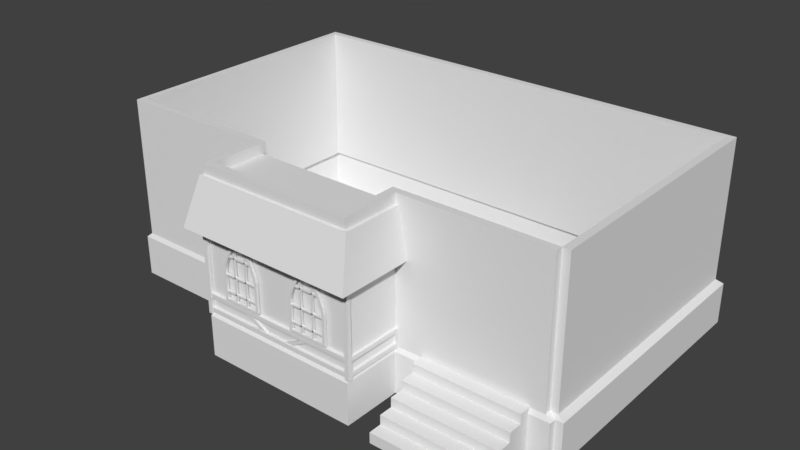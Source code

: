# Source: House2.blend  (saved by Blender 2.77.0; exported with 4.5.12 LTS)
import bpy
from mathutils import Matrix  # noqa: F401  (used for matrix-valued properties, if any)

bpy.ops.wm.read_factory_settings(use_empty=True)
scene = bpy.context.scene
scene.name = 'Scene'

# ---- collections
col_collection_1 = bpy.data.collections.new('Collection 1'); scene.collection.children.link(col_collection_1)

# ---- world
world_world = bpy.data.worlds.new('World'); scene.world = world_world
world_world.color = (0.05088, 0.05088, 0.05088)
world_world.use_sun_shadow = False
world_world.sun_shadow_jitter_overblur = 0.0
world_world.cycles.sampling_method = 'MANUAL'

# ---- meshes
me_cube_006 = bpy.data.meshes.new('Cube.006')
me_cube_006.from_pydata([(-1.0, -1.0, -1.0), (-1.0, -1.0, 1.0), (-1.0, 1.0, -1.0), (-1.0, 1.0, 1.0), (1.0, -1.0, -1.0), (1.0, -1.0, 1.0), (1.0, 1.0, -1.0), (1.0, 1.0, 1.0), (-1.0, 3.061, -1.0), (-1.0, 3.061, 1.0), (1.0, 3.061, -1.0), (1.0, 3.061, 1.0), (-1.0, 5.122, -1.0), (-1.0, 5.122, 1.0), (1.0, 5.122, -1.0), (1.0, 5.122, 1.0), (-1.0, 7.183, -1.0), (-1.0, 7.183, 1.0), (1.0, 7.183, -1.0), (1.0, 7.183, 1.0), (-1.0, 9.244, -1.0), (-1.0, 9.244, 1.0), (1.0, 9.244, -1.0), (1.0, 9.244, 1.0), (-1.0, 1.0, 2.792), (1.0, 1.0, 2.792), (-1.0, 3.061, 2.792), (1.0, 3.061, 2.792), (-1.0, 5.122, 2.792), (1.0, 5.122, 2.792), (-1.0, 7.183, 2.792), (1.0, 7.183, 2.792), (-1.0, 9.244, 2.792), (1.0, 9.244, 2.792), (-1.0, 3.061, 4.583), (1.0, 3.061, 4.583), (-1.0, 5.122, 4.583), (1.0, 5.122, 4.583), (-1.0, 7.183, 4.583), (1.0, 7.183, 4.583), (-1.0, 9.244, 4.583), (1.0, 9.244, 4.583), (-1.0, 5.122, 6.375), (1.0, 5.122, 6.375), (-1.0, 7.183, 6.375), (1.0, 7.183, 6.375), (-1.0, 9.244, 6.375), (1.0, 9.244, 6.375), (-1.0, 7.183, 8.166), (1.0, 7.183, 8.166), (-1.0, 9.244, 8.166), (1.0, 9.244, 8.166)], [], [(1, 3, 2, 0), (6, 2, 8, 10), (7, 5, 4, 6), (5, 1, 0, 4), (0, 2, 6, 4), (5, 7, 3, 1), (10, 8, 12, 14), (23, 21, 32, 33), (2, 3, 9, 8), (7, 6, 10, 11), (15, 14, 18, 19), (15, 19, 31, 29), (11, 10, 14, 15), (8, 9, 13, 12), (19, 18, 22, 23), (12, 13, 17, 16), (14, 12, 16, 18), (11, 15, 29, 27), (21, 23, 22, 20), (16, 17, 21, 20), (18, 16, 20, 22), (9, 3, 24, 26), (24, 25, 27, 26), (31, 33, 41, 39), (28, 26, 34, 36), (29, 31, 39, 37), (13, 9, 26, 28), (17, 13, 28, 30), (19, 23, 33, 31), (3, 7, 25, 24), (7, 11, 27, 25), (21, 17, 30, 32), (34, 35, 37, 36), (38, 36, 42, 44), (39, 41, 47, 45), (30, 28, 36, 38), (27, 29, 37, 35), (32, 30, 38, 40), (26, 27, 35, 34), (33, 32, 40, 41), (42, 43, 45, 44), (45, 47, 51, 49), (40, 38, 44, 46), (41, 40, 46, 47), (37, 39, 45, 43), (36, 37, 43, 42), (48, 49, 51, 50), (44, 45, 49, 48), (46, 44, 48, 50), (47, 46, 50, 51)])
me_cube_006.use_remesh_preserve_volume = False
me_cube_006.use_remesh_preserve_attributes = False
me_cube_006.use_mirror_vertex_groups = False
me_cube_006.update()
me_cube_005 = bpy.data.meshes.new('Cube.005')
me_cube_005.from_pydata([(-1.111, -1.609, -1.0), (-1.0, -1.0, 1.0), (-1.111, 1.552, -1.0), (-1.0, 1.552, 1.0), (1.111, -1.609, -1.0), (1.0, -1.0, 1.0), (1.111, 1.552, -1.0), (1.0, 1.552, 1.0)], [], [(1, 3, 2, 0), (3, 7, 6, 2), (7, 5, 4, 6), (5, 1, 0, 4), (0, 2, 6, 4), (5, 7, 3, 1)])
me_cube_005.use_remesh_preserve_volume = False
me_cube_005.use_remesh_preserve_attributes = False
me_cube_005.use_mirror_vertex_groups = False
me_cube_005.update()
me_cube_004 = bpy.data.meshes.new('Cube.004')
me_cube_004.from_pydata([(-0.4088, 21.22, 29.48), (-0.4088, 21.22, 29.04), (-0.4088, 20.78, 29.48), (-0.4088, 21.22, 29.92), (-0.4645, 20.78, 29.04), (-0.4645, 20.78, 29.92), (-0.4645, 21.67, 29.04), (-0.4645, 21.67, 29.92), (-0.4088, 21.67, 29.48), (-0.4088, 21.67, 29.92), (-0.4088, 21.67, 29.04), (-0.4088, 20.78, 29.92), (-0.4645, 21.67, 29.48), (-0.4645, 21.22, 29.92), (-0.4645, 20.78, 29.48), (-0.4645, 21.22, 29.04), (-0.4088, 21.22, 42.29), (-0.4088, 20.78, 29.04), (-0.4645, 20.78, 42.29), (-0.4645, 21.67, 42.29), (-0.4088, 21.67, 42.29), (-0.4088, 20.78, 42.29), (-0.4645, 21.22, 42.29), (-0.4368, 21.22, 44.82), (-0.4875, 20.78, 44.27), (-0.4875, 21.67, 44.27), (-0.4368, 21.67, 44.82), (-0.4368, 20.78, 44.82), (-0.4875, 21.22, 44.27), (-0.5055, 21.22, 48.37), (-0.5511, 20.78, 47.61), (-0.5511, 21.67, 47.61), (-0.5055, 21.67, 48.37), (-0.5055, 20.78, 48.37), (-0.5511, 21.22, 47.61), (-0.6206, 21.22, 52.21), (-0.6549, 20.78, 51.17), (-0.6549, 21.67, 51.17), (-0.6206, 21.67, 52.21), (-0.6206, 20.78, 52.21), (-0.6549, 21.22, 51.17), (-0.7674, 21.22, 54.91), (-0.7877, 20.78, 53.68), (-0.7877, 21.67, 53.68), (-0.7674, 21.67, 54.91), (-0.7674, 20.78, 54.91), (-0.7877, 21.22, 53.68), (-0.8166, 21.22, 55.37), (-0.8368, 20.78, 54.13), (-0.8368, 21.67, 54.13), (-0.8166, 21.67, 55.37), (-0.8166, 20.78, 55.37), (-0.8368, 21.22, 54.13), (-1.241, 20.88, 32.83), (-1.241, 20.88, 33.47), (-1.241, 21.6, 32.83), (-1.241, 21.6, 33.47), (-1.241, 20.88, 40.0), (-1.241, 20.88, 40.64), (-1.241, 21.6, 40.0), (-1.241, 21.6, 40.64), (-1.147, 20.88, 48.2), (-1.147, 20.88, 48.84), (-1.147, 21.6, 48.2), (-1.147, 21.6, 48.84), (-1.006, 20.88, 52.94), (-0.9734, 20.88, 52.94), (-1.006, 21.6, 52.94), (-0.9734, 21.6, 52.94), (-1.006, 20.88, 29.76), (-0.9734, 20.88, 29.76), (-1.006, 21.6, 29.76), (-0.9734, 21.6, 29.76), (-1.287, 21.22, 29.48), (-1.287, 21.22, 29.04), (-1.287, 20.78, 29.48), (-1.287, 21.22, 29.92), (-1.231, 20.78, 29.04), (-1.231, 20.78, 29.92), (-1.231, 21.67, 29.04), (-1.231, 21.67, 29.92), (-1.287, 21.67, 29.48), (-1.287, 21.67, 29.92), (-1.287, 21.67, 29.04), (-1.287, 20.78, 29.92), (-0.8477, 21.67, 29.92), (-1.231, 21.67, 29.48), (-0.8477, 21.67, 29.04), (-1.231, 21.22, 29.92), (-1.231, 20.78, 29.48), (-1.231, 21.22, 29.04), (-0.8477, 20.78, 29.92), (-0.8477, 20.78, 29.04), (-0.8477, 21.22, 29.92), (-0.8477, 21.22, 29.04), (-0.8477, 20.78, 29.48), (-1.287, 21.22, 42.29), (-0.8477, 21.67, 29.48), (-1.287, 20.78, 29.04), (-1.231, 20.78, 42.29), (-1.231, 21.67, 42.29), (-1.287, 21.67, 42.29), (-1.287, 20.78, 42.29), (-1.231, 21.22, 42.29), (-1.258, 21.22, 44.82), (-1.208, 20.78, 44.27), (-1.208, 21.67, 44.27), (-1.258, 21.67, 44.82), (-1.258, 20.78, 44.82), (-1.208, 21.22, 44.27), (-1.19, 21.22, 48.37), (-1.144, 20.78, 47.61), (-1.144, 21.67, 47.61), (-1.19, 21.67, 48.37), (-1.19, 20.78, 48.37), (-1.144, 21.22, 47.61), (-1.075, 21.22, 52.21), (-1.04, 20.78, 51.17), (-1.04, 21.67, 51.17), (-1.075, 21.67, 52.21), (-1.075, 20.78, 52.21), (-1.04, 21.22, 51.17), (-0.9279, 21.22, 54.91), (-0.9076, 20.78, 53.68), (-0.9076, 21.67, 53.68), (-0.9279, 21.67, 54.91), (-0.9279, 20.78, 54.91), (-0.9076, 21.22, 53.68), (-0.8788, 21.22, 55.37), (-0.8585, 20.78, 54.13), (-0.8585, 21.67, 54.13), (-0.8788, 21.67, 55.37), (-0.8788, 20.78, 55.37), (-0.8585, 21.22, 54.13), (-0.8477, 21.22, 55.51), (-0.8477, 20.78, 54.14), (-0.8477, 21.67, 54.14), (-0.8477, 21.67, 55.51), (-0.8477, 20.78, 55.51), (-0.8477, 21.22, 54.14), (-0.4542, 20.88, 32.83), (-0.4542, 20.88, 33.47), (-0.4542, 21.6, 32.83), (-0.4542, 21.6, 33.47), (-0.8477, 20.88, 32.83), (-0.8477, 20.88, 33.47), (-0.8477, 21.6, 32.83), (-0.8477, 21.6, 33.47), (-0.4542, 20.88, 40.0), (-0.4542, 20.88, 40.64), (-0.4542, 21.6, 40.0), (-0.4542, 21.6, 40.64), (-0.8477, 20.88, 40.0), (-0.8477, 20.88, 40.64), (-0.8477, 21.6, 40.0), (-0.8477, 21.6, 40.64), (-0.5482, 20.88, 48.2), (-0.5482, 20.88, 48.84), (-0.5482, 21.6, 48.2), (-0.5482, 21.6, 48.84), (-0.8477, 20.88, 48.2), (-0.8477, 20.88, 48.84), (-0.8477, 21.6, 48.2), (-0.8477, 21.6, 48.84), (-0.6896, 20.88, 52.94), (-0.7219, 20.88, 52.94), (-0.6896, 21.6, 52.94), (-0.7219, 21.6, 52.94), (-0.6896, 20.88, 29.76), (-0.7219, 20.88, 29.76), (-0.6896, 21.6, 29.76), (-0.7219, 21.6, 29.76), (1.309, 21.22, 29.48), (1.309, 21.22, 29.04), (1.309, 20.78, 29.48), (1.309, 21.22, 29.92), (1.253, 20.78, 29.04), (1.253, 20.78, 29.92), (1.253, 21.67, 29.04), (1.253, 21.67, 29.92), (1.309, 21.67, 29.48), (1.309, 21.67, 29.92), (1.309, 21.67, 29.04), (1.309, 20.78, 29.92), (1.253, 21.67, 29.48), (1.253, 21.22, 29.92), (1.253, 20.78, 29.48), (1.253, 21.22, 29.04), (1.309, 21.22, 42.29), (1.309, 20.78, 29.04), (1.253, 20.78, 42.29), (1.253, 21.67, 42.29), (1.309, 21.67, 42.29), (1.309, 20.78, 42.29), (1.253, 21.22, 42.29), (1.281, 21.22, 44.82), (1.23, 20.78, 44.27), (1.23, 21.67, 44.27), (1.281, 21.67, 44.82), (1.281, 20.78, 44.82), (1.23, 21.22, 44.27), (1.212, 21.22, 48.37), (1.166, 20.78, 47.61), (1.166, 21.67, 47.61), (1.212, 21.67, 48.37), (1.212, 20.78, 48.37), (1.166, 21.22, 47.61), (1.097, 21.22, 52.21), (1.062, 20.78, 51.17), (1.062, 21.67, 51.17), (1.097, 21.67, 52.21), (1.097, 20.78, 52.21), (1.062, 21.22, 51.17), (0.95, 21.22, 54.91), (0.9297, 20.78, 53.68), (0.9297, 21.67, 53.68), (0.95, 21.67, 54.91), (0.95, 20.78, 54.91), (0.9297, 21.22, 53.68), (0.9009, 21.22, 55.37), (0.8806, 20.78, 54.13), (0.8806, 21.67, 54.13), (0.9009, 21.67, 55.37), (0.9009, 20.78, 55.37), (0.8806, 21.22, 54.13), (0.4763, 20.88, 32.83), (0.4763, 20.88, 33.47), (0.4763, 21.6, 32.83), (0.4763, 21.6, 33.47), (0.4763, 20.88, 40.0), (0.4763, 20.88, 40.64), (0.4763, 21.6, 40.0), (0.4763, 21.6, 40.64), (0.5702, 20.88, 48.2), (0.5702, 20.88, 48.84), (0.5702, 21.6, 48.2), (0.5702, 21.6, 48.84), (0.7116, 20.88, 52.94), (0.744, 20.88, 52.94), (0.7116, 21.6, 52.94), (0.744, 21.6, 52.94), (0.7116, 20.88, 29.76), (0.744, 20.88, 29.76), (0.7116, 21.6, 29.76), (0.744, 21.6, 29.76), (0.4309, 21.22, 29.48), (0.4309, 21.22, 29.04), (0.4309, 20.78, 29.48), (0.4309, 21.22, 29.92), (0.4866, 20.78, 29.04), (0.4866, 20.78, 29.92), (0.4866, 21.67, 29.04), (0.4866, 21.67, 29.92), (0.4309, 21.67, 29.48), (0.4309, 21.67, 29.92), (0.4309, 21.67, 29.04), (0.4309, 20.78, 29.92), (0.8697, 21.67, 29.92), (0.4866, 21.67, 29.48), (0.8697, 21.67, 29.04), (0.4866, 21.22, 29.92), (0.4866, 20.78, 29.48), (0.4866, 21.22, 29.04), (0.8697, 20.78, 29.92), (0.8697, 20.78, 29.04), (0.8697, 21.22, 29.92), (0.8697, 21.22, 29.04), (0.8697, 20.78, 29.48), (0.4309, 21.22, 42.29), (0.8697, 21.67, 29.48), (0.4309, 20.78, 29.04), (0.4866, 20.78, 42.29), (0.4866, 21.67, 42.29), (0.4309, 21.67, 42.29), (0.4309, 20.78, 42.29), (0.4866, 21.22, 42.29), (0.4589, 21.22, 44.82), (0.5096, 20.78, 44.27), (0.5096, 21.67, 44.27), (0.4589, 21.67, 44.82), (0.4589, 20.78, 44.82), (0.5096, 21.22, 44.27), (0.5276, 21.22, 48.37), (0.5732, 20.78, 47.61), (0.5732, 21.67, 47.61), (0.5276, 21.67, 48.37), (0.5276, 20.78, 48.37), (0.5732, 21.22, 47.61), (0.6427, 21.22, 52.21), (0.677, 20.78, 51.17), (0.677, 21.67, 51.17), (0.6427, 21.67, 52.21), (0.6427, 20.78, 52.21), (0.677, 21.22, 51.17), (0.7895, 21.22, 54.91), (0.8098, 20.78, 53.68), (0.8098, 21.67, 53.68), (0.7895, 21.67, 54.91), (0.7895, 20.78, 54.91), (0.8098, 21.22, 53.68), (0.8386, 21.22, 55.37), (0.8589, 20.78, 54.13), (0.8589, 21.67, 54.13), (0.8386, 21.67, 55.37), (0.8386, 20.78, 55.37), (0.8589, 21.22, 54.13), (0.8697, 21.22, 55.51), (0.8697, 20.78, 54.14), (0.8697, 21.67, 54.14), (0.8697, 21.67, 55.51), (0.8697, 20.78, 55.51), (0.8697, 21.22, 54.14), (1.263, 20.88, 32.83), (1.263, 20.88, 33.47), (1.263, 21.6, 32.83), (1.263, 21.6, 33.47), (0.8697, 20.88, 32.83), (0.8697, 20.88, 33.47), (0.8697, 21.6, 32.83), (0.8697, 21.6, 33.47), (1.263, 20.88, 40.0), (1.263, 20.88, 40.64), (1.263, 21.6, 40.0), (1.263, 21.6, 40.64), (0.8697, 20.88, 40.0), (0.8697, 20.88, 40.64), (0.8697, 21.6, 40.0), (0.8697, 21.6, 40.64), (1.169, 20.88, 48.2), (1.169, 20.88, 48.84), (1.169, 21.6, 48.2), (1.169, 21.6, 48.84), (0.8697, 20.88, 48.2), (0.8697, 20.88, 48.84), (0.8697, 21.6, 48.2), (0.8697, 21.6, 48.84), (1.028, 20.88, 52.94), (0.9955, 20.88, 52.94), (1.028, 21.6, 52.94), (0.9955, 21.6, 52.94), (1.028, 20.88, 29.76), (0.9955, 20.88, 29.76), (1.028, 21.6, 29.76), (0.9955, 21.6, 29.76)], [], [(5, 11, 21, 18), (97, 12, 6, 87), (5, 14, 2, 11), (18, 21, 27, 24), (94, 87, 6, 15), (8, 0, 1, 10), (6, 12, 8, 10), (5, 13, 93, 91), (13, 7, 85, 93), (92, 94, 15, 4), (3, 9, 20, 16), (3, 11, 2, 0), (14, 95, 92, 4), (5, 91, 95, 14), (4, 15, 1, 17), (12, 7, 9, 8), (14, 4, 17, 2), (7, 13, 22, 19), (15, 6, 10, 1), (0, 2, 17, 1), (85, 7, 12, 97), (11, 3, 16, 21), (21, 16, 23, 27), (9, 3, 0, 8), (13, 5, 18, 22), (9, 7, 19, 20), (28, 24, 30, 34), (26, 25, 31, 32), (20, 19, 25, 26), (16, 20, 26, 23), (19, 22, 28, 25), (22, 18, 24, 28), (31, 34, 40, 37), (33, 29, 35, 39), (23, 26, 32, 29), (27, 23, 29, 33), (25, 28, 34, 31), (24, 27, 33, 30), (40, 36, 42, 46), (38, 37, 43, 44), (30, 33, 39, 36), (32, 31, 37, 38), (34, 30, 36, 40), (29, 32, 38, 35), (43, 46, 52, 49), (45, 41, 47, 51), (35, 38, 44, 41), (39, 35, 41, 45), (37, 40, 46, 43), (36, 39, 45, 42), (47, 50, 137, 134), (52, 48, 135, 139), (42, 45, 51, 48), (44, 43, 49, 50), (46, 42, 48, 52), (41, 44, 50, 47), (51, 47, 134, 138), (49, 52, 139, 136), (48, 51, 138, 135), (50, 49, 136, 137), (54, 56, 55, 53), (56, 147, 146, 55), (145, 54, 53, 144), (53, 55, 146, 144), (145, 147, 56, 54), (58, 60, 59, 57), (60, 155, 154, 59), (153, 58, 57, 152), (57, 59, 154, 152), (153, 155, 60, 58), (62, 64, 63, 61), (64, 163, 162, 63), (161, 62, 61, 160), (61, 63, 162, 160), (161, 163, 64, 62), (66, 68, 67, 65), (68, 72, 71, 67), (72, 70, 69, 71), (70, 66, 65, 69), (65, 67, 71, 69), (70, 72, 68, 66), (78, 99, 102, 84), (97, 87, 79, 86), (78, 84, 75, 89), (99, 105, 108, 102), (94, 90, 79, 87), (81, 83, 74, 73), (79, 83, 81, 86), (78, 91, 93, 88), (88, 93, 85, 80), (92, 77, 90, 94), (76, 96, 101, 82), (76, 73, 75, 84), (89, 77, 92, 95), (78, 89, 95, 91), (77, 98, 74, 90), (86, 81, 82, 80), (89, 75, 98, 77), (80, 100, 103, 88), (90, 74, 83, 79), (73, 74, 98, 75), (85, 97, 86, 80), (84, 102, 96, 76), (102, 108, 104, 96), (82, 81, 73, 76), (88, 103, 99, 78), (82, 101, 100, 80), (109, 115, 111, 105), (107, 113, 112, 106), (101, 107, 106, 100), (96, 104, 107, 101), (100, 106, 109, 103), (103, 109, 105, 99), (112, 118, 121, 115), (114, 120, 116, 110), (104, 110, 113, 107), (108, 114, 110, 104), (106, 112, 115, 109), (105, 111, 114, 108), (121, 127, 123, 117), (119, 125, 124, 118), (111, 117, 120, 114), (113, 119, 118, 112), (115, 121, 117, 111), (110, 116, 119, 113), (124, 130, 133, 127), (126, 132, 128, 122), (116, 122, 125, 119), (120, 126, 122, 116), (118, 124, 127, 121), (117, 123, 126, 120), (128, 134, 137, 131), (133, 139, 135, 129), (123, 129, 132, 126), (125, 131, 130, 124), (127, 133, 129, 123), (122, 128, 131, 125), (136, 137, 134, 139), (139, 134, 138, 135), (132, 138, 134, 128), (130, 136, 139, 133), (129, 135, 138, 132), (131, 137, 136, 130), (141, 140, 142, 143), (143, 142, 146, 147), (147, 146, 144, 145), (145, 144, 140, 141), (140, 144, 146, 142), (145, 141, 143, 147), (149, 148, 150, 151), (151, 150, 154, 155), (155, 154, 152, 153), (153, 152, 148, 149), (148, 152, 154, 150), (153, 149, 151, 155), (157, 156, 158, 159), (159, 158, 162, 163), (163, 162, 160, 161), (161, 160, 156, 157), (156, 160, 162, 158), (161, 157, 159, 163), (165, 164, 166, 167), (167, 166, 170, 171), (171, 170, 168, 169), (169, 168, 164, 165), (164, 168, 170, 166), (169, 165, 167, 171), (177, 183, 193, 190), (269, 184, 178, 259), (177, 186, 174, 183), (190, 193, 199, 196), (266, 259, 178, 187), (180, 172, 173, 182), (178, 184, 180, 182), (177, 185, 265, 263), (185, 179, 257, 265), (264, 266, 187, 176), (175, 181, 192, 188), (175, 183, 174, 172), (186, 267, 264, 176), (177, 263, 267, 186), (176, 187, 173, 189), (184, 179, 181, 180), (186, 176, 189, 174), (179, 185, 194, 191), (187, 178, 182, 173), (172, 174, 189, 173), (257, 179, 184, 269), (183, 175, 188, 193), (193, 188, 195, 199), (181, 175, 172, 180), (185, 177, 190, 194), (181, 179, 191, 192), (200, 196, 202, 206), (198, 197, 203, 204), (192, 191, 197, 198), (188, 192, 198, 195), (191, 194, 200, 197), (194, 190, 196, 200), (203, 206, 212, 209), (205, 201, 207, 211), (195, 198, 204, 201), (199, 195, 201, 205), (197, 200, 206, 203), (196, 199, 205, 202), (212, 208, 214, 218), (210, 209, 215, 216), (202, 205, 211, 208), (204, 203, 209, 210), (206, 202, 208, 212), (201, 204, 210, 207), (215, 218, 224, 221), (217, 213, 219, 223), (207, 210, 216, 213), (211, 207, 213, 217), (209, 212, 218, 215), (208, 211, 217, 214), (219, 222, 309, 306), (224, 220, 307, 311), (214, 217, 223, 220), (216, 215, 221, 222), (218, 214, 220, 224), (213, 216, 222, 219), (223, 219, 306, 310), (221, 224, 311, 308), (220, 223, 310, 307), (222, 221, 308, 309), (226, 228, 227, 225), (228, 319, 318, 227), (317, 226, 225, 316), (225, 227, 318, 316), (317, 319, 228, 226), (230, 232, 231, 229), (232, 327, 326, 231), (325, 230, 229, 324), (229, 231, 326, 324), (325, 327, 232, 230), (234, 236, 235, 233), (236, 335, 334, 235), (333, 234, 233, 332), (233, 235, 334, 332), (333, 335, 236, 234), (238, 240, 239, 237), (240, 244, 243, 239), (244, 242, 241, 243), (242, 238, 237, 241), (237, 239, 243, 241), (242, 244, 240, 238), (250, 271, 274, 256), (269, 259, 251, 258), (250, 256, 247, 261), (271, 277, 280, 274), (266, 262, 251, 259), (253, 255, 246, 245), (251, 255, 253, 258), (250, 263, 265, 260), (260, 265, 257, 252), (264, 249, 262, 266), (248, 268, 273, 254), (248, 245, 247, 256), (261, 249, 264, 267), (250, 261, 267, 263), (249, 270, 246, 262), (258, 253, 254, 252), (261, 247, 270, 249), (252, 272, 275, 260), (262, 246, 255, 251), (245, 246, 270, 247), (257, 269, 258, 252), (256, 274, 268, 248), (274, 280, 276, 268), (254, 253, 245, 248), (260, 275, 271, 250), (254, 273, 272, 252), (281, 287, 283, 277), (279, 285, 284, 278), (273, 279, 278, 272), (268, 276, 279, 273), (272, 278, 281, 275), (275, 281, 277, 271), (284, 290, 293, 287), (286, 292, 288, 282), (276, 282, 285, 279), (280, 286, 282, 276), (278, 284, 287, 281), (277, 283, 286, 280), (293, 299, 295, 289), (291, 297, 296, 290), (283, 289, 292, 286), (285, 291, 290, 284), (287, 293, 289, 283), (282, 288, 291, 285), (296, 302, 305, 299), (298, 304, 300, 294), (288, 294, 297, 291), (292, 298, 294, 288), (290, 296, 299, 293), (289, 295, 298, 292), (300, 306, 309, 303), (305, 311, 307, 301), (295, 301, 304, 298), (297, 303, 302, 296), (299, 305, 301, 295), (294, 300, 303, 297), (308, 309, 306, 311), (311, 306, 310, 307), (304, 310, 306, 300), (302, 308, 311, 305), (301, 307, 310, 304), (303, 309, 308, 302), (313, 312, 314, 315), (315, 314, 318, 319), (319, 318, 316, 317), (317, 316, 312, 313), (312, 316, 318, 314), (317, 313, 315, 319), (321, 320, 322, 323), (323, 322, 326, 327), (327, 326, 324, 325), (325, 324, 320, 321), (320, 324, 326, 322), (325, 321, 323, 327), (329, 328, 330, 331), (331, 330, 334, 335), (335, 334, 332, 333), (333, 332, 328, 329), (328, 332, 334, 330), (333, 329, 331, 335), (337, 336, 338, 339), (339, 338, 342, 343), (343, 342, 340, 341), (341, 340, 336, 337), (336, 340, 342, 338), (341, 337, 339, 343)])
me_cube_004.use_remesh_preserve_volume = False
me_cube_004.use_remesh_preserve_attributes = False
me_cube_004.use_mirror_vertex_groups = False
me_cube_004.update()
me_cube_002 = bpy.data.meshes.new('Cube.002')
me_cube_002.from_pydata([(37.74, 0.0, 0.0), (37.74, 0.0, -1.0), (37.74, -1.0, 0.0), (37.74, 0.0, 1.0), (36.57, -1.0, -1.0), (36.57, -1.0, 1.0), (36.57, 1.0, -1.0), (36.57, 1.0, 1.0), (37.74, 1.0, 0.0), (37.74, 1.0, 1.0), (37.74, 1.0, -1.0), (37.74, -1.0, 1.0), (0.0, 1.0, 1.0), (36.57, 1.0, 0.0), (0.0, 1.0, -1.0), (36.57, 0.0, 1.0), (36.57, -1.0, 0.0), (36.57, 0.0, -1.0), (0.0, -1.0, 1.0), (0.0, -1.0, -1.0), (0.0, 0.0, 1.0), (0.0, 0.0, -1.0), (0.0, -1.0, 0.0), (36.57, 37.68, -1.0), (0.0, 1.0, 0.0), (37.74, -1.0, -1.0), (36.57, 37.68, 1.0), (37.74, 37.68, 0.0), (37.74, 37.68, 1.0), (37.74, 37.68, -1.0), (36.57, 37.68, 0.0), (36.57, 39.47, -1.0), (36.57, 39.47, 1.0), (37.74, 39.47, 0.0), (37.74, 39.47, 1.0), (37.74, 39.47, -1.0), (36.57, 39.47, 0.0), (35.97, 1.0, 1.0), (35.97, -1.0, -1.0), (35.97, 1.0, -1.0), (35.97, -1.0, 1.0), (35.97, 0.0, 1.0), (35.97, 0.0, -1.0), (35.97, -1.0, 0.0), (35.97, 1.0, 0.0), (37.74, 0.0, 6.567), (37.74, 0.0, 5.567), (37.74, -1.0, 6.567), (37.74, 0.0, 7.567), (36.57, -1.0, 5.567), (36.57, -1.0, 7.567), (36.57, 1.0, 5.567), (36.57, 1.0, 7.567), (37.74, 1.0, 6.567), (37.74, 1.0, 7.567), (37.74, 1.0, 5.567), (37.74, -1.0, 7.567), (0.0, 1.0, 7.567), (36.57, 1.0, 6.567), (0.0, 1.0, 5.567), (36.57, 0.0, 7.567), (36.57, -1.0, 6.567), (36.57, 0.0, 5.567), (0.0, -1.0, 7.567), (0.0, -1.0, 5.567), (0.0, 0.0, 7.567), (0.0, 0.0, 5.567), (0.0, -1.0, 6.567), (36.57, 37.68, 5.567), (0.0, 1.0, 6.567), (37.74, -1.0, 5.567), (36.57, 37.68, 7.567), (37.74, 37.68, 6.567), (37.74, 37.68, 7.567), (37.74, 37.68, 5.567), (36.57, 37.68, 6.567), (36.57, 39.47, 5.567), (36.57, 39.47, 7.567), (37.74, 39.47, 6.567), (37.74, 39.47, 7.567), (37.74, 39.47, 5.567), (36.57, 39.47, 6.567), (35.97, 1.0, 7.567), (35.97, -1.0, 5.567), (35.97, 1.0, 5.567), (35.97, -1.0, 7.567), (35.97, 0.0, 7.567), (35.97, 0.0, 5.567), (35.97, -1.0, 6.567), (35.97, 1.0, 6.567), (35.98, -1.311, -2.135), (35.98, -1.311, 41.79), (35.98, 1.459, -2.135), (35.98, 1.459, 41.79), (37.91, -1.311, -2.135), (37.91, -1.311, 41.79), (37.91, 1.459, -2.135), (37.91, 1.459, 41.79), (3.89, -0.4835, 0.4807), (15.72, -0.4835, 6.694), (3.89, 1.399, 0.4807), (15.72, 1.399, 6.694), (4.564, -0.4835, -0.8029), (16.4, -0.4835, 5.411), (4.564, 1.399, -0.8029), (16.4, 1.399, 5.411)], [], [(7, 15, 3, 9), (44, 13, 6, 39), (6, 13, 30, 23), (30, 26, 32, 36), (42, 39, 6, 17), (8, 0, 1, 10), (16, 4, 25, 2), (40, 41, 20, 18), (41, 37, 12, 20), (38, 42, 17, 4), (9, 8, 27, 28), (3, 11, 2, 0), (43, 22, 19, 38), (40, 18, 22, 43), (8, 10, 29, 27), (15, 5, 11, 3), (17, 6, 10, 1), (5, 16, 2, 11), (4, 17, 1, 25), (0, 2, 25, 1), (37, 7, 13, 44), (7, 9, 28, 26), (27, 29, 35, 33), (9, 3, 0, 8), (13, 7, 26, 30), (10, 6, 23, 29), (36, 32, 34, 33), (31, 36, 33, 35), (26, 28, 34, 32), (23, 30, 36, 31), (28, 27, 33, 34), (29, 23, 31, 35), (12, 37, 44, 24), (5, 40, 43, 16), (16, 43, 38, 4), (19, 21, 42, 38), (15, 7, 37, 41), (5, 15, 41, 40), (21, 14, 39, 42), (24, 44, 39, 14), (52, 60, 48, 54), (89, 58, 51, 84), (51, 58, 75, 68), (75, 71, 77, 81), (87, 84, 51, 62), (53, 45, 46, 55), (61, 49, 70, 47), (85, 86, 65, 63), (86, 82, 57, 65), (83, 87, 62, 49), (54, 53, 72, 73), (48, 56, 47, 45), (88, 67, 64, 83), (85, 63, 67, 88), (53, 55, 74, 72), (60, 50, 56, 48), (62, 51, 55, 46), (50, 61, 47, 56), (49, 62, 46, 70), (45, 47, 70, 46), (82, 52, 58, 89), (52, 54, 73, 71), (72, 74, 80, 78), (54, 48, 45, 53), (58, 52, 71, 75), (55, 51, 68, 74), (81, 77, 79, 78), (76, 81, 78, 80), (71, 73, 79, 77), (68, 75, 81, 76), (73, 72, 78, 79), (74, 68, 76, 80), (57, 82, 89, 69), (50, 85, 88, 61), (61, 88, 83, 49), (64, 66, 87, 83), (60, 52, 82, 86), (50, 60, 86, 85), (66, 59, 84, 87), (69, 89, 84, 59), (76, 32, 34, 80), (28, 34, 80, 74), (74, 68, 26, 28), (91, 93, 92, 90), (93, 97, 96, 92), (97, 95, 94, 96), (95, 91, 90, 94), (90, 92, 96, 94), (95, 97, 93, 91), (99, 101, 100, 98), (101, 105, 104, 100), (105, 103, 102, 104), (103, 99, 98, 102), (98, 100, 104, 102), (103, 105, 101, 99)])
me_cube_002.use_remesh_preserve_volume = False
me_cube_002.use_remesh_preserve_attributes = False
me_cube_002.use_mirror_vertex_groups = False
me_cube_002.update()
me_plane = bpy.data.meshes.new('Plane')
me_plane.from_pydata([(-1.0, -1.0, 0.0), (1.0, -1.0, 0.0), (-1.0, 1.0, 0.0), (1.0, 1.0, 0.0), (-0.3301, -1.0, 0.0), (0.3366, -1.0, 0.0), (0.3366, 1.0, 0.0), (-0.3301, 1.0, 0.0), (-0.3301, -1.425, 0.0), (0.3366, -1.425, 0.0), (0.9683, -1.0, 0.0), (0.9683, 1.0, 0.0), (-0.9753, 1.0, 0.0), (-0.9753, -1.0, 0.0), (-1.0, -0.9515, 0.0), (1.0, -0.9515, 0.0), (-0.3301, -0.9515, 0.0), (0.3366, -0.9515, 0.0), (0.9683, -0.9515, 0.0), (-0.9753, -0.9515, 0.0), (1.0, 0.9515, 0.0), (-0.3301, 0.9515, 0.0), (0.3366, 0.9515, 0.0), (0.9683, 0.9515, 0.0), (-0.9753, 0.9515, 0.0), (-1.0, 0.9515, 0.0), (-0.3019, -1.0, 0.0), (0.3023, -1.0, 0.0), (0.3023, 1.0, 0.0), (-0.3019, 1.0, 0.0), (-0.3019, -1.425, 0.0), (0.3023, -1.425, 0.0), (0.3023, -0.9515, 0.0), (-0.3019, -0.9515, 0.0), (0.3023, 0.9515, 0.0), (-0.3019, 0.9515, 0.0), (-0.3301, -1.372, 0.0), (0.3366, -1.372, 0.0), (0.3023, -1.372, 0.0), (-0.3019, -1.372, 0.0), (-1.0, -0.9515, 0.296), (-1.0, -1.0, 0.296), (1.0, 0.9515, 0.296), (1.0, 1.0, 0.296), (-0.9753, 1.0, 0.296), (-1.0, 1.0, 0.296), (-0.9753, -1.0, 0.296), (-0.3301, -1.0, 0.296), (0.3023, -1.0, 0.296), (0.3366, -1.0, 0.296), (0.9683, 1.0, 0.296), (0.3366, 1.0, 0.296), (-0.3019, 1.0, 0.296), (-0.3301, 1.0, 0.296), (-0.3301, 0.9515, 0.296), (0.3366, 0.9515, 0.296), (0.3023, -1.425, 0.296), (0.3366, -1.425, 0.296), (-0.3301, -1.372, 0.296), (-0.3301, -1.425, 0.296), (0.3366, -1.372, 0.296), (0.9683, -1.0, 0.296), (0.9683, 0.9515, 0.296), (-0.9753, 0.9515, 0.296), (-1.0, 0.9515, 0.296), (-0.3301, -0.9515, 0.296), (0.3366, -0.9515, 0.296), (0.9683, -0.9515, 0.296), (-0.9753, -0.9515, 0.296), (-0.3019, -0.9515, 0.296), (1.0, -0.9515, 0.296), (-0.3019, 0.9515, 0.296), (-0.3019, -1.0, 0.296), (0.3023, 1.0, 0.296), (-0.3019, -1.425, 0.296), (0.3023, -0.9515, 0.296), (0.3023, 0.9515, 0.296), (0.3023, -1.372, 0.296), (-0.3019, -1.372, 0.296), (-0.9798, -0.9353, 0.3262), (-0.9798, -0.9826, 0.3262), (0.9732, 0.923, 0.3262), (0.9732, 0.9704, 0.3262), (-0.9557, 0.9704, 0.3262), (-0.9798, 0.9704, 0.3262), (-0.9557, -0.9826, 0.3262), (-0.3212, -0.9826, 0.3262), (0.2963, -0.9826, 0.3262), (0.3298, -0.9826, 0.3262), (0.9422, 0.9704, 0.3262), (0.3298, 0.9704, 0.3262), (-0.2936, 0.9704, 0.3262), (-0.3212, 0.9704, 0.3262), (-0.3212, 0.923, 0.3262), (0.3298, 0.923, 0.3262), (0.2963, -1.398, 0.3262), (0.3298, -1.398, 0.3262), (-0.3212, -1.346, 0.3262), (-0.3212, -1.398, 0.3262), (0.3298, -1.346, 0.3262), (0.9422, -0.9826, 0.3262), (0.9422, 0.923, 0.3262), (-0.9557, 0.923, 0.3262), (-0.9798, 0.923, 0.3262), (-0.3212, -0.9353, 0.3262), (0.3298, -0.9353, 0.3262), (0.9422, -0.9353, 0.3262), (-0.9557, -0.9353, 0.3262), (-0.2936, -0.9353, 0.3262), (0.9732, -0.9353, 0.3262), (-0.2936, 0.923, 0.3262), (-0.2936, -0.9826, 0.3262), (0.2963, 0.9704, 0.3262), (-0.2936, -1.398, 0.3262), (0.2963, -0.9353, 0.3262), (0.2963, 0.923, 0.3262), (0.2963, -1.346, 0.3262), (-0.2936, -1.346, 0.3262), (-0.9798, -0.9353, 1.335), (-0.9798, -0.9826, 1.335), (0.9732, 0.923, 1.335), (0.9732, 0.9704, 1.335), (-0.9557, 0.9704, 1.335), (-0.9798, 0.9704, 1.335), (-0.9557, -0.9826, 1.335), (-0.3212, -0.9826, 1.335), (0.2963, -0.9826, 1.335), (0.3298, -0.9826, 1.335), (0.9422, 0.9704, 1.335), (0.3298, 0.9704, 1.335), (-0.2936, 0.9704, 1.335), (-0.3212, 0.9704, 1.335), (-0.3212, 0.923, 1.335), (0.3298, 0.923, 1.335), (0.2963, -1.398, 1.335), (0.3298, -1.398, 1.335), (-0.3212, -1.346, 1.335), (-0.3212, -1.398, 1.335), (0.3298, -1.346, 1.335), (0.9422, -0.9826, 1.335), (0.9422, 0.923, 1.335), (-0.9557, 0.923, 1.335), (-0.9798, 0.923, 1.335), (-0.3212, -0.9353, 1.335), (0.3298, -0.9353, 1.335), (0.9422, -0.9353, 1.335), (-0.9557, -0.9353, 1.335), (-0.2936, -0.9353, 1.335), (0.9732, -0.9353, 1.335), (-0.2936, 0.923, 1.335), (-0.2936, -0.9826, 1.335), (0.2963, 0.9704, 1.335), (-0.2936, -1.398, 1.335), (0.2963, -0.9353, 1.335), (0.2963, 0.923, 1.335), (0.2963, -1.346, 1.335), (-0.2936, -1.346, 1.335)], [], [(17, 32, 75, 66), (9, 37, 60, 57), (23, 18, 67, 62), (11, 6, 51, 50), (30, 31, 56, 74), (25, 14, 40, 64), (4, 36, 58, 47), (8, 30, 74, 59), (13, 4, 47, 46), (28, 29, 52, 73), (10, 1, 15, 18), (0, 13, 46, 41), (17, 18, 23, 22), (32, 17, 22, 34), (19, 16, 21, 24), (15, 20, 42, 70), (16, 33, 35, 21), (33, 32, 34, 35), (12, 2, 45, 44), (26, 27, 32, 33), (6, 28, 73, 51), (7, 12, 44, 53), (18, 15, 70, 67), (20, 3, 43, 42), (27, 26, 39, 38), (16, 19, 68, 65), (3, 11, 50, 43), (63, 54, 93, 102), (61, 67, 106, 100), (54, 71, 110, 93), (55, 62, 101, 94), (52, 53, 92, 91), (75, 48, 87, 114), (50, 51, 90, 89), (72, 69, 108, 111), (64, 40, 79, 103), (45, 64, 103, 84), (71, 76, 115, 110), (68, 63, 102, 107), (46, 47, 86, 85), (76, 55, 94, 115), (41, 46, 85, 80), (62, 67, 106, 101), (44, 45, 84, 83), (66, 75, 114, 105), (53, 44, 83, 92), (29, 7, 53, 52), (19, 24, 63, 68), (27, 38, 77, 48), (2, 25, 64, 45), (39, 26, 72, 78), (34, 22, 55, 76), (38, 39, 78, 77), (10, 18, 67, 61), (35, 34, 76, 71), (31, 9, 57, 56), (22, 23, 62, 55), (36, 8, 59, 58), (21, 35, 71, 54), (37, 5, 49, 60), (24, 21, 54, 63), (18, 17, 66, 67), (26, 33, 69, 72), (5, 10, 61, 49), (14, 0, 41, 40), (33, 16, 65, 69), (32, 27, 48, 75), (90, 112, 151, 129), (99, 88, 127, 138), (86, 97, 136, 125), (106, 105, 144, 145), (97, 98, 137, 136), (95, 96, 135, 134), (102, 93, 132, 141), (100, 106, 145, 139), (93, 110, 149, 132), (94, 101, 140, 133), (91, 92, 131, 130), (114, 87, 126, 153), (89, 90, 129, 128), (111, 108, 147, 150), (103, 79, 118, 142), (84, 103, 142, 123), (110, 115, 154, 149), (107, 102, 141, 146), (85, 86, 125, 124), (56, 57, 96, 95), (58, 59, 98, 97), (67, 66, 105, 106), (47, 58, 97, 86), (60, 49, 88, 99), (51, 73, 112, 90), (69, 65, 104, 108), (57, 60, 99, 96), (49, 61, 100, 88), (73, 52, 91, 112), (65, 68, 107, 104), (48, 77, 116, 87), (43, 50, 89, 82), (59, 74, 113, 98), (40, 41, 80, 79), (67, 70, 109, 106), (78, 72, 111, 117), (74, 56, 95, 113), (42, 43, 82, 81), (70, 42, 81, 109), (77, 78, 117, 116), (140, 120, 121, 128), (141, 132, 131, 122), (154, 133, 129, 151), (156, 136, 137, 152), (133, 140, 128, 129), (142, 141, 122, 123), (119, 124, 146, 118), (127, 139, 145, 144), (126, 127, 144, 153), (124, 125, 143, 146), (118, 146, 141, 142), (145, 148, 120, 140), (125, 150, 147, 143), (138, 155, 134, 135), (155, 156, 152, 134), (132, 149, 130, 131), (149, 154, 151, 130), (127, 126, 155, 138), (150, 125, 136, 156), (108, 104, 143, 147), (96, 99, 138, 135), (88, 100, 139, 127), (112, 91, 130, 151), (104, 107, 146, 143), (87, 116, 155, 126), (82, 89, 128, 121), (98, 113, 152, 137), (79, 80, 119, 118), (106, 109, 148, 145), (117, 111, 150, 156), (113, 95, 134, 152), (81, 82, 121, 120), (109, 81, 120, 148), (116, 117, 156, 155), (92, 83, 122, 131), (105, 114, 153, 144), (83, 84, 123, 122), (101, 106, 145, 140), (80, 85, 124, 119), (115, 94, 133, 154)])
me_plane.use_remesh_preserve_volume = False
me_plane.use_remesh_preserve_attributes = False
me_plane.use_mirror_vertex_groups = False
me_plane.update()

# ---- objects
ob_cube_003 = bpy.data.objects.new('Cube.003', me_cube_006)
ob_cube_002 = bpy.data.objects.new('Cube.002', me_cube_005)
ob_cube_001 = bpy.data.objects.new('Cube.001', me_cube_004)
ob_cube = bpy.data.objects.new('Cube', me_cube_002)
ob_plane = bpy.data.objects.new('Plane', me_plane)

# ---- transforms, parenting, visibility, modifiers, constraints
ob_cube_003.location = (2.968, -3.634, 0.06106)
ob_cube_003.scale = (0.9812, 0.1202, 0.09798)
ob_cube_003.lineart.crease_threshold = 0.0
ob_cube_002.location = (0.02098, -3.207, 2.835)
ob_cube_002.scale = (1.503, 0.4508, 0.431)
ob_cube_002.lineart.crease_threshold = 0.0
ob_cube_001.location = (-0.003336, -4.865, 0.0)
ob_cube_001.scale = (0.8232, 0.05647, 0.04206)
ob_cube_001.lineart.crease_threshold = 0.0
ob_cube.location = (0.00142, -3.64, 0.882)
ob_cube.scale = (0.04017, 0.02791, 0.04017)
ob_cube.lineart.crease_threshold = 0.0
_m = ob_cube.modifiers.new('Mirror', 'MIRROR')
ob_plane.location = (0.0, 0.0, 0.0)
ob_plane.scale = (4.459, 2.587, 2.587)
ob_plane.lineart.crease_threshold = 0.0

# ---- collection membership
col_collection_1.objects.link(ob_cube_003)
col_collection_1.objects.link(ob_cube_002)
col_collection_1.objects.link(ob_cube_001)
col_collection_1.objects.link(ob_cube)
col_collection_1.objects.link(ob_plane)

# ---- scene / render settings (as saved in the file)
scene.frame_start = 1; scene.frame_end = 250; scene.frame_set(1)
scene.render.engine = 'CYCLES'
scene.render.resolution_percentage = 50
scene.render.dither_intensity = 0.0
scene.cycles.use_denoising = False
scene.cycles.samples = 128
scene.cycles.sampling_pattern = 'TABULATED_SOBOL'
scene.cycles.light_sampling_threshold = 0.0
scene.cycles.use_adaptive_sampling = False
scene.cycles.use_light_tree = False
scene.cycles.blur_glossy = 0.0
scene.cycles.sample_clamp_indirect = 0.0
scene.view_settings.view_transform = 'Standard'
bpy.context.view_layer.update()

# ---- added for rendering (the .blend has no active camera and no usable light): camera, sun
cam_auto = bpy.data.cameras.new('AutoCamera')
cam_auto.lens = 50.0
cam_auto.sensor_width = 36.0
cam_auto.clip_end = 1000.0
ob_auto_camera = bpy.data.objects.new('AutoCamera', cam_auto)
scene.collection.objects.link(ob_auto_camera)
ob_auto_camera.location = (10.7198, -13.5367, 10.2841)
ob_auto_camera.rotation_euler = (1.09748, -7.21219e-08, 0.694738)
scene.camera = ob_auto_camera
light_auto_sun = bpy.data.lights.new('AutoSun', 'SUN')
light_auto_sun.energy = 3.0
light_auto_sun.angle = 0.0523599
ob_auto_sun = bpy.data.objects.new('AutoSun', light_auto_sun)
scene.collection.objects.link(ob_auto_sun)
ob_auto_sun.rotation_euler = (0.872665, 0.174533, 0.523599)
bpy.context.view_layer.update()

